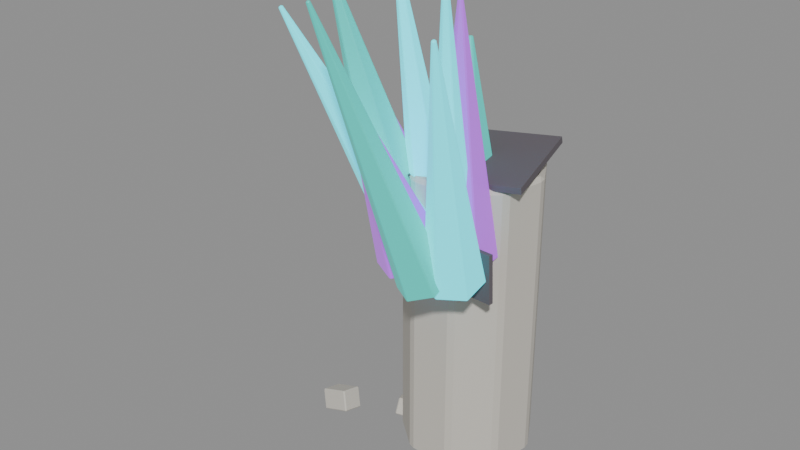 # Source: source.blend  (saved by Blender 4.2.67; exported with 4.5.12 LTS)
import bpy
from mathutils import Matrix  # noqa: F401  (used for matrix-valued properties, if any)

bpy.ops.wm.read_factory_settings(use_empty=True)
scene = bpy.context.scene
scene.name = 'crystal-ruins-crystal-growth-v05'

# ---- materials (node trees are filled in below, after node groups)
mat_crystalruins_stone = bpy.data.materials.new('CrystalRuins_Stone')
mat_crystalruins_stone.diffuse_color = (0.58, 0.55, 0.49, 1.0)
mat_crystalruins_fracture = bpy.data.materials.new('CrystalRuins_Fracture')
mat_crystalruins_fracture.diffuse_color = (0.12, 0.105, 0.12, 1.0)
mat_crystalruins_cyan = bpy.data.materials.new('CrystalRuins_Cyan')
mat_crystalruins_cyan.diffuse_color = (0.025, 0.72, 0.82, 1.0)
mat_crystalruins_violet = bpy.data.materials.new('CrystalRuins_Violet')
mat_crystalruins_violet.diffuse_color = (0.38, 0.08, 0.66, 1.0)
mat_crystalruins_turquoise = bpy.data.materials.new('CrystalRuins_Turquoise')
mat_crystalruins_turquoise.diffuse_color = (0.025, 0.48, 0.42, 1.0)

# ---- material node trees
mat_crystalruins_stone.use_nodes = True; mat_crystalruins_stone.node_tree.nodes.clear()
_N = mat_crystalruins_stone.node_tree.nodes; _L = mat_crystalruins_stone.node_tree.links
n0 = _N.new('ShaderNodeBsdfPrincipled'); n0.name = 'Principled BSDF'; n0.location = (10, 300)
n0.inputs[0].default_value = (0.58, 0.55, 0.49, 1.0)
n0.inputs[2].default_value = 0.82
n0.inputs[27].default_value = (0.58, 0.55, 0.49, 1.0)
n1 = _N.new('ShaderNodeOutputMaterial'); n1.name = 'Material Output'; n1.location = (300, 300)
_L.new(n0.outputs[0], n1.inputs[0])
n1.is_active_output = True
mat_crystalruins_fracture.use_nodes = True; mat_crystalruins_fracture.node_tree.nodes.clear()
_N = mat_crystalruins_fracture.node_tree.nodes; _L = mat_crystalruins_fracture.node_tree.links
n0 = _N.new('ShaderNodeBsdfPrincipled'); n0.name = 'Principled BSDF'; n0.location = (10, 300)
n0.inputs[0].default_value = (0.12, 0.105, 0.12, 1.0)
n0.inputs[2].default_value = 0.9
n0.inputs[27].default_value = (0.12, 0.105, 0.12, 1.0)
n1 = _N.new('ShaderNodeOutputMaterial'); n1.name = 'Material Output'; n1.location = (300, 300)
_L.new(n0.outputs[0], n1.inputs[0])
n1.is_active_output = True
mat_crystalruins_cyan.use_nodes = True; mat_crystalruins_cyan.node_tree.nodes.clear()
_N = mat_crystalruins_cyan.node_tree.nodes; _L = mat_crystalruins_cyan.node_tree.links
n0 = _N.new('ShaderNodeBsdfPrincipled'); n0.name = 'Principled BSDF'; n0.location = (10, 300)
n0.inputs[0].default_value = (0.025, 0.72, 0.82, 1.0)
n0.inputs[1].default_value = 0.08
n0.inputs[2].default_value = 0.26
n0.inputs[27].default_value = (0.025, 0.72, 0.82, 1.0)
n0.inputs[28].default_value = 1.15
n1 = _N.new('ShaderNodeOutputMaterial'); n1.name = 'Material Output'; n1.location = (300, 300)
_L.new(n0.outputs[0], n1.inputs[0])
n1.is_active_output = True
mat_crystalruins_violet.use_nodes = True; mat_crystalruins_violet.node_tree.nodes.clear()
_N = mat_crystalruins_violet.node_tree.nodes; _L = mat_crystalruins_violet.node_tree.links
n0 = _N.new('ShaderNodeBsdfPrincipled'); n0.name = 'Principled BSDF'; n0.location = (10, 300)
n0.inputs[0].default_value = (0.38, 0.08, 0.66, 1.0)
n0.inputs[1].default_value = 0.08
n0.inputs[2].default_value = 0.3
n0.inputs[27].default_value = (0.38, 0.08, 0.66, 1.0)
n0.inputs[28].default_value = 0.9
n1 = _N.new('ShaderNodeOutputMaterial'); n1.name = 'Material Output'; n1.location = (300, 300)
_L.new(n0.outputs[0], n1.inputs[0])
n1.is_active_output = True
mat_crystalruins_turquoise.use_nodes = True; mat_crystalruins_turquoise.node_tree.nodes.clear()
_N = mat_crystalruins_turquoise.node_tree.nodes; _L = mat_crystalruins_turquoise.node_tree.links
n0 = _N.new('ShaderNodeBsdfPrincipled'); n0.name = 'Principled BSDF'; n0.location = (10, 300)
n0.inputs[0].default_value = (0.025, 0.48, 0.42, 1.0)
n0.inputs[1].default_value = 0.05
n0.inputs[2].default_value = 0.34
n0.inputs[27].default_value = (0.025, 0.48, 0.42, 1.0)
n0.inputs[28].default_value = 0.7
n1 = _N.new('ShaderNodeOutputMaterial'); n1.name = 'Material Output'; n1.location = (300, 300)
_L.new(n0.outputs[0], n1.inputs[0])
n1.is_active_output = True

# ---- meshes
me_crystal_ruins_crystal_growth_v05_host_column_nocol_mesh = bpy.data.meshes.new('crystal-ruins-crystal-growth-v05_host_column_nocol_mesh')
me_crystal_ruins_crystal_growth_v05_host_column_nocol_mesh.from_pydata([(0.0, 1.039, -2.307), (0.0, 1.039, 2.307), (0.6677, 0.7957, -2.307), (0.6677, 0.7957, 2.307), (1.023, 0.1804, -2.307), (1.023, 0.1804, 2.307), (0.8996, -0.5194, -2.307), (0.8996, -0.5194, 2.307), (0.3553, -0.9761, -2.307), (0.3553, -0.9761, 2.307), (-0.3553, -0.9761, -2.307), (-0.3553, -0.9761, 2.307), (-0.8996, -0.5194, -2.307), (-0.8996, -0.5194, 2.307), (-1.023, 0.1804, -2.307), (-1.023, 0.1804, 2.307), (-0.6677, 0.7957, -2.307), (-0.6677, 0.7957, 2.307)], [], [(0, 1, 3, 2), (2, 3, 5, 4), (4, 5, 7, 6), (6, 7, 9, 8), (8, 9, 11, 10), (10, 11, 13, 12), (12, 13, 15, 14), (3, 1, 17, 15, 13, 11, 9, 7, 5), (14, 15, 17, 16), (16, 17, 1, 0), (0, 2, 4, 6, 8, 10, 12, 14, 16)])
me_crystal_ruins_crystal_growth_v05_host_column_nocol_mesh.materials.append(mat_crystalruins_stone)
me_crystal_ruins_crystal_growth_v05_host_column_nocol_mesh.update()
me_crystal_ruins_crystal_growth_v05_fracture_00_nocol_mesh = bpy.data.meshes.new('crystal-ruins-crystal-growth-v05_fracture_00_nocol_mesh')
me_crystal_ruins_crystal_growth_v05_fracture_00_nocol_mesh.from_pydata([(-0.8059, -0.9203, -0.2381), (-0.8132, -0.934, -0.1393), (-1.121, 0.542, -0.05866), (-1.128, 0.5283, 0.04013), (1.128, -0.5283, -0.04013), (1.121, -0.542, 0.05866), (0.8132, 0.934, 0.1393), (0.8059, 0.9203, 0.2381)], [], [(0, 1, 3, 2), (2, 3, 7, 6), (6, 7, 5, 4), (4, 5, 1, 0), (2, 6, 4, 0), (7, 3, 1, 5)])
me_crystal_ruins_crystal_growth_v05_fracture_00_nocol_mesh.materials.append(mat_crystalruins_fracture)
me_crystal_ruins_crystal_growth_v05_fracture_00_nocol_mesh.update()
me_crystal_ruins_crystal_growth_v05_fracture_01_nocol_mesh = bpy.data.meshes.new('crystal-ruins-crystal-growth-v05_fracture_01_nocol_mesh')
me_crystal_ruins_crystal_growth_v05_fracture_01_nocol_mesh.from_pydata([(-1.063, 0.09151, -0.4191), (-1.099, 0.0959, 0.3086), (-1.054, 0.161, -0.4191), (-1.091, 0.1654, 0.3086), (1.091, -0.1654, -0.3086), (1.054, -0.161, 0.4191), (1.099, -0.0959, -0.3086), (1.063, -0.09151, 0.4191)], [], [(0, 1, 3, 2), (2, 3, 7, 6), (6, 7, 5, 4), (4, 5, 1, 0), (2, 6, 4, 0), (7, 3, 1, 5)])
me_crystal_ruins_crystal_growth_v05_fracture_01_nocol_mesh.materials.append(mat_crystalruins_fracture)
me_crystal_ruins_crystal_growth_v05_fracture_01_nocol_mesh.update()
me_crystal_ruins_crystal_growth_v05_crystal_00_nocol_mesh = bpy.data.meshes.new('crystal-ruins-crystal-growth-v05_crystal_00_nocol_mesh')
me_crystal_ruins_crystal_growth_v05_crystal_00_nocol_mesh.from_pydata([(-0.1374, 0.6536, -2.006), (0.1393, -0.3087, 2.062), (0.1413, 0.4954, -2.051), (0.1616, -0.3213, 2.059), (0.1396, 0.176, -2.103), (0.1615, -0.3469, 2.055), (-0.1409, 0.0148, -2.11), (0.139, -0.3598, 2.054), (-0.4196, 0.173, -2.065), (0.1167, -0.3471, 2.057), (-0.4179, 0.4924, -2.014), (0.1169, -0.3216, 2.062)], [], [(0, 1, 3, 2), (2, 3, 5, 4), (4, 5, 7, 6), (6, 7, 9, 8), (3, 1, 11, 9, 7, 5), (8, 9, 11, 10), (10, 11, 1, 0), (0, 2, 4, 6, 8, 10)])
me_crystal_ruins_crystal_growth_v05_crystal_00_nocol_mesh.materials.append(mat_crystalruins_cyan)
me_crystal_ruins_crystal_growth_v05_crystal_00_nocol_mesh.update()
me_crystal_ruins_crystal_growth_v05_crystal_01_nocol_mesh = bpy.data.meshes.new('crystal-ruins-crystal-growth-v05_crystal_01_nocol_mesh')
me_crystal_ruins_crystal_growth_v05_crystal_01_nocol_mesh.from_pydata([(-0.02142, 0.6182, -1.795), (0.02164, -0.0941, 1.833), (0.3999, 0.3758, -1.818), (0.05534, -0.1135, 1.832), (0.3996, -0.1095, -1.853), (0.05532, -0.1523, 1.829), (-0.02183, -0.3524, -1.866), (0.02161, -0.1718, 1.828), (-0.4431, -0.1099, -1.843), (-0.0121, -0.1524, 1.83), (-0.4429, 0.3754, -1.808), (-0.01208, -0.1135, 1.832)], [], [(0, 1, 3, 2), (2, 3, 5, 4), (4, 5, 7, 6), (6, 7, 9, 8), (3, 1, 11, 9, 7, 5), (8, 9, 11, 10), (10, 11, 1, 0), (0, 2, 4, 6, 8, 10)])
me_crystal_ruins_crystal_growth_v05_crystal_01_nocol_mesh.materials.append(mat_crystalruins_violet)
me_crystal_ruins_crystal_growth_v05_crystal_01_nocol_mesh.update()
me_crystal_ruins_crystal_growth_v05_crystal_02_nocol_mesh = bpy.data.meshes.new('crystal-ruins-crystal-growth-v05_crystal_02_nocol_mesh')
me_crystal_ruins_crystal_growth_v05_crystal_02_nocol_mesh.from_pydata([(0.2201, 0.2576, -1.421), (-0.2127, 0.2767, 1.327), (0.6463, 0.01617, -1.31), (-0.1786, 0.2574, 1.336), (0.6395, -0.4785, -1.223), (-0.1791, 0.2178, 1.343), (0.2064, -0.7318, -1.247), (-0.2138, 0.1975, 1.341), (-0.2199, -0.4904, -1.358), (-0.2479, 0.2168, 1.332), (-0.213, 0.004314, -1.445), (-0.2473, 0.2564, 1.325)], [], [(0, 1, 3, 2), (2, 3, 5, 4), (4, 5, 7, 6), (6, 7, 9, 8), (3, 1, 11, 9, 7, 5), (8, 9, 11, 10), (10, 11, 1, 0), (0, 2, 4, 6, 8, 10)])
me_crystal_ruins_crystal_growth_v05_crystal_02_nocol_mesh.materials.append(mat_crystalruins_turquoise)
me_crystal_ruins_crystal_growth_v05_crystal_02_nocol_mesh.update()
me_crystal_ruins_crystal_growth_v05_crystal_03_nocol_mesh = bpy.data.meshes.new('crystal-ruins-crystal-growth-v05_crystal_03_nocol_mesh')
me_crystal_ruins_crystal_growth_v05_crystal_03_nocol_mesh.from_pydata([(0.582, 0.172, -1.974), (-0.5755, 0.2476, 1.929), (0.9035, -0.01701, -1.857), (-0.5497, 0.2325, 1.938), (0.8974, -0.4056, -1.815), (-0.5502, 0.2014, 1.941), (0.5699, -0.6051, -1.89), (-0.5764, 0.1855, 1.935), (0.2484, -0.4161, -2.007), (-0.6021, 0.2006, 1.926), (0.2545, -0.02753, -2.049), (-0.6017, 0.2317, 1.923)], [], [(0, 1, 3, 2), (2, 3, 5, 4), (4, 5, 7, 6), (6, 7, 9, 8), (3, 1, 11, 9, 7, 5), (8, 9, 11, 10), (10, 11, 1, 0), (0, 2, 4, 6, 8, 10)])
me_crystal_ruins_crystal_growth_v05_crystal_03_nocol_mesh.materials.append(mat_crystalruins_cyan)
me_crystal_ruins_crystal_growth_v05_crystal_03_nocol_mesh.update()
me_crystal_ruins_crystal_growth_v05_crystal_04_nocol_mesh = bpy.data.meshes.new('crystal-ruins-crystal-growth-v05_crystal_04_nocol_mesh')
me_crystal_ruins_crystal_growth_v05_crystal_04_nocol_mesh.from_pydata([(0.5344, 0.4649, -1.126), (-0.5401, -0.04572, 1.151), (0.8419, 0.2663, -0.9949), (-0.5155, -0.0616, 1.162), (0.8472, -0.1218, -1.018), (-0.515, -0.09265, 1.16), (0.5449, -0.3113, -1.173), (-0.5392, -0.1078, 1.148), (0.2373, -0.1128, -1.304), (-0.5638, -0.09192, 1.137), (0.2321, 0.2753, -1.281), (-0.5642, -0.06088, 1.139)], [], [(0, 1, 3, 2), (2, 3, 5, 4), (4, 5, 7, 6), (6, 7, 9, 8), (3, 1, 11, 9, 7, 5), (8, 9, 11, 10), (10, 11, 1, 0), (0, 2, 4, 6, 8, 10)])
me_crystal_ruins_crystal_growth_v05_crystal_04_nocol_mesh.materials.append(mat_crystalruins_violet)
me_crystal_ruins_crystal_growth_v05_crystal_04_nocol_mesh.update()
me_crystal_ruins_crystal_growth_v05_crystal_05_nocol_mesh = bpy.data.meshes.new('crystal-ruins-crystal-growth-v05_crystal_05_nocol_mesh')
me_crystal_ruins_crystal_growth_v05_crystal_05_nocol_mesh.from_pydata([(0.5671, 0.6375, -1.786), (-0.5727, -0.0854, 1.823), (0.9931, 0.3774, -1.67), (-0.5387, -0.1062, 1.832), (0.9983, -0.1338, -1.704), (-0.5382, -0.1471, 1.829), (0.5775, -0.3849, -1.854), (-0.5719, -0.1672, 1.817), (0.1516, -0.1248, -1.97), (-0.606, -0.1464, 1.808), (0.1464, 0.3864, -1.936), (-0.6064, -0.1055, 1.811)], [], [(0, 1, 3, 2), (2, 3, 5, 4), (4, 5, 7, 6), (6, 7, 9, 8), (3, 1, 11, 9, 7, 5), (8, 9, 11, 10), (10, 11, 1, 0), (0, 2, 4, 6, 8, 10)])
me_crystal_ruins_crystal_growth_v05_crystal_05_nocol_mesh.materials.append(mat_crystalruins_turquoise)
me_crystal_ruins_crystal_growth_v05_crystal_05_nocol_mesh.update()
me_crystal_ruins_crystal_growth_v05_crystal_06_nocol_mesh = bpy.data.meshes.new('crystal-ruins-crystal-growth-v05_crystal_06_nocol_mesh')
me_crystal_ruins_crystal_growth_v05_crystal_06_nocol_mesh.from_pydata([(0.6791, 0.9222, -1.569), (-0.7033, -0.497, 1.692), (1.02, 0.706, -1.494), (-0.676, -0.5143, 1.698), (1.043, 0.3123, -1.609), (-0.6742, -0.5458, 1.689), (0.7239, 0.1348, -1.797), (-0.6997, -0.56, 1.674), (0.3829, 0.351, -1.872), (-0.727, -0.5427, 1.668), (0.3605, 0.7448, -1.757), (-0.7288, -0.5112, 1.677)], [], [(0, 1, 3, 2), (2, 3, 5, 4), (4, 5, 7, 6), (6, 7, 9, 8), (3, 1, 11, 9, 7, 5), (8, 9, 11, 10), (10, 11, 1, 0), (0, 2, 4, 6, 8, 10)])
me_crystal_ruins_crystal_growth_v05_crystal_06_nocol_mesh.materials.append(mat_crystalruins_cyan)
me_crystal_ruins_crystal_growth_v05_crystal_06_nocol_mesh.update()
me_crystal_ruins_crystal_growth_v05_crystal_07_nocol_mesh = bpy.data.meshes.new('crystal-ruins-crystal-growth-v05_crystal_07_nocol_mesh')
me_crystal_ruins_crystal_growth_v05_crystal_07_nocol_mesh.from_pydata([(0.2282, 0.8517, -1.086), (-0.2427, -0.311, 1.238), (0.6774, 0.5897, -1.073), (-0.2068, -0.3319, 1.239), (0.6909, 0.08904, -1.213), (-0.2057, -0.372, 1.228), (0.2551, -0.1496, -1.367), (-0.2406, -0.3911, 1.215), (-0.1941, 0.1123, -1.381), (-0.2765, -0.3701, 1.214), (-0.2076, 0.613, -1.24), (-0.2776, -0.3301, 1.226)], [], [(0, 1, 3, 2), (2, 3, 5, 4), (4, 5, 7, 6), (6, 7, 9, 8), (3, 1, 11, 9, 7, 5), (8, 9, 11, 10), (10, 11, 1, 0), (0, 2, 4, 6, 8, 10)])
me_crystal_ruins_crystal_growth_v05_crystal_07_nocol_mesh.materials.append(mat_crystalruins_violet)
me_crystal_ruins_crystal_growth_v05_crystal_07_nocol_mesh.update()
me_crystal_ruins_crystal_growth_v05_crystal_08_nocol_mesh = bpy.data.meshes.new('crystal-ruins-crystal-growth-v05_crystal_08_nocol_mesh')
me_crystal_ruins_crystal_growth_v05_crystal_08_nocol_mesh.from_pydata([(0.2908, 1.029, -1.853), (-0.3003, -0.6457, 1.982), (0.6159, 0.8437, -1.867), (-0.2743, -0.6605, 1.981), (0.6247, 0.4892, -1.987), (-0.2735, -0.6888, 1.972), (0.3084, 0.3196, -2.093), (-0.2989, -0.7024, 1.963), (-0.01677, 0.5045, -2.079), (-0.3249, -0.6876, 1.964), (-0.02556, 0.8589, -1.959), (-0.3256, -0.6593, 1.974)], [], [(0, 1, 3, 2), (2, 3, 5, 4), (4, 5, 7, 6), (6, 7, 9, 8), (3, 1, 11, 9, 7, 5), (8, 9, 11, 10), (10, 11, 1, 0), (0, 2, 4, 6, 8, 10)])
me_crystal_ruins_crystal_growth_v05_crystal_08_nocol_mesh.materials.append(mat_crystalruins_turquoise)
me_crystal_ruins_crystal_growth_v05_crystal_08_nocol_mesh.update()
me_crystal_ruins_crystal_growth_v05_crystal_09_nocol_mesh = bpy.data.meshes.new('crystal-ruins-crystal-growth-v05_crystal_09_nocol_mesh')
me_crystal_ruins_crystal_growth_v05_crystal_09_nocol_mesh.from_pydata([(-0.2021, 0.928, -1.69), (0.2092, -0.4955, 1.816), (0.1536, 0.7334, -1.788), (0.2376, -0.511, 1.808), (0.147, 0.3329, -1.904), (0.2371, -0.5431, 1.799), (-0.2152, 0.127, -1.923), (0.2081, -0.5595, 1.797), (-0.5709, 0.3216, -1.825), (0.1797, -0.544, 1.805), (-0.5643, 0.7221, -1.709), (0.1802, -0.5119, 1.814)], [], [(0, 1, 3, 2), (2, 3, 5, 4), (4, 5, 7, 6), (6, 7, 9, 8), (3, 1, 11, 9, 7, 5), (8, 9, 11, 10), (10, 11, 1, 0), (0, 2, 4, 6, 8, 10)])
me_crystal_ruins_crystal_growth_v05_crystal_09_nocol_mesh.materials.append(mat_crystalruins_cyan)
me_crystal_ruins_crystal_growth_v05_crystal_09_nocol_mesh.update()
me_crystal_ruins_crystal_growth_v05_stone_10_nocol_mesh = bpy.data.meshes.new('crystal-ruins-crystal-growth-v05_stone_10_nocol_mesh')
me_crystal_ruins_crystal_growth_v05_stone_10_nocol_mesh.from_pydata([(-0.1888, -0.202, -0.1964), (-0.2921, -0.1287, 0.1149), (-0.1634, 0.1315, -0.2666), (-0.2667, 0.2048, 0.04475), (0.2667, -0.2048, -0.04475), (0.1634, -0.1315, 0.2666), (0.2921, 0.1287, -0.1149), (0.1888, 0.202, 0.1964)], [], [(0, 1, 3, 2), (2, 3, 7, 6), (6, 7, 5, 4), (4, 5, 1, 0), (2, 6, 4, 0), (7, 3, 1, 5)])
me_crystal_ruins_crystal_growth_v05_stone_10_nocol_mesh.materials.append(mat_crystalruins_stone)
me_crystal_ruins_crystal_growth_v05_stone_10_nocol_mesh.update()
me_crystal_ruins_crystal_growth_v05_stone_11_nocol_mesh = bpy.data.meshes.new('crystal-ruins-crystal-growth-v05_stone_11_nocol_mesh')
me_crystal_ruins_crystal_growth_v05_stone_11_nocol_mesh.from_pydata([(-0.1121, -0.2484, -0.04964), (-0.1162, -0.1456, 0.205), (-0.2355, -0.01748, -0.1448), (-0.2396, 0.08531, 0.1098), (0.2396, -0.08531, -0.1098), (0.2355, 0.01748, 0.1448), (0.1162, 0.1456, -0.205), (0.1121, 0.2484, 0.04964)], [], [(0, 1, 3, 2), (2, 3, 7, 6), (6, 7, 5, 4), (4, 5, 1, 0), (2, 6, 4, 0), (7, 3, 1, 5)])
me_crystal_ruins_crystal_growth_v05_stone_11_nocol_mesh.materials.append(mat_crystalruins_stone)
me_crystal_ruins_crystal_growth_v05_stone_11_nocol_mesh.update()

# ---- objects
ob_crystal_ruins_crystal_growth_v05_host_column_nocol = bpy.data.objects.new('crystal-ruins-crystal-growth-v05_host_column_nocol', me_crystal_ruins_crystal_growth_v05_host_column_nocol_mesh)
ob_crystal_ruins_crystal_growth_v05_fracture_00_nocol = bpy.data.objects.new('crystal-ruins-crystal-growth-v05_fracture_00_nocol', me_crystal_ruins_crystal_growth_v05_fracture_00_nocol_mesh)
ob_crystal_ruins_crystal_growth_v05_fracture_01_nocol = bpy.data.objects.new('crystal-ruins-crystal-growth-v05_fracture_01_nocol', me_crystal_ruins_crystal_growth_v05_fracture_01_nocol_mesh)
ob_crystal_ruins_crystal_growth_v05_crystal_00_nocol = bpy.data.objects.new('crystal-ruins-crystal-growth-v05_crystal_00_nocol', me_crystal_ruins_crystal_growth_v05_crystal_00_nocol_mesh)
ob_crystal_ruins_crystal_growth_v05_crystal_01_nocol = bpy.data.objects.new('crystal-ruins-crystal-growth-v05_crystal_01_nocol', me_crystal_ruins_crystal_growth_v05_crystal_01_nocol_mesh)
ob_crystal_ruins_crystal_growth_v05_crystal_02_nocol = bpy.data.objects.new('crystal-ruins-crystal-growth-v05_crystal_02_nocol', me_crystal_ruins_crystal_growth_v05_crystal_02_nocol_mesh)
ob_crystal_ruins_crystal_growth_v05_crystal_03_nocol = bpy.data.objects.new('crystal-ruins-crystal-growth-v05_crystal_03_nocol', me_crystal_ruins_crystal_growth_v05_crystal_03_nocol_mesh)
ob_crystal_ruins_crystal_growth_v05_crystal_04_nocol = bpy.data.objects.new('crystal-ruins-crystal-growth-v05_crystal_04_nocol', me_crystal_ruins_crystal_growth_v05_crystal_04_nocol_mesh)
ob_crystal_ruins_crystal_growth_v05_crystal_05_nocol = bpy.data.objects.new('crystal-ruins-crystal-growth-v05_crystal_05_nocol', me_crystal_ruins_crystal_growth_v05_crystal_05_nocol_mesh)
ob_crystal_ruins_crystal_growth_v05_crystal_06_nocol = bpy.data.objects.new('crystal-ruins-crystal-growth-v05_crystal_06_nocol', me_crystal_ruins_crystal_growth_v05_crystal_06_nocol_mesh)
ob_crystal_ruins_crystal_growth_v05_crystal_07_nocol = bpy.data.objects.new('crystal-ruins-crystal-growth-v05_crystal_07_nocol', me_crystal_ruins_crystal_growth_v05_crystal_07_nocol_mesh)
ob_crystal_ruins_crystal_growth_v05_crystal_08_nocol = bpy.data.objects.new('crystal-ruins-crystal-growth-v05_crystal_08_nocol', me_crystal_ruins_crystal_growth_v05_crystal_08_nocol_mesh)
ob_crystal_ruins_crystal_growth_v05_crystal_09_nocol = bpy.data.objects.new('crystal-ruins-crystal-growth-v05_crystal_09_nocol', me_crystal_ruins_crystal_growth_v05_crystal_09_nocol_mesh)
ob_crystal_ruins_crystal_growth_v05_stone_10_nocol = bpy.data.objects.new('crystal-ruins-crystal-growth-v05_stone_10_nocol', me_crystal_ruins_crystal_growth_v05_stone_10_nocol_mesh)
ob_crystal_ruins_crystal_growth_v05_stone_11_nocol = bpy.data.objects.new('crystal-ruins-crystal-growth-v05_stone_11_nocol', me_crystal_ruins_crystal_growth_v05_stone_11_nocol_mesh)

# ---- transforms, parenting, visibility, modifiers, constraints
ob_crystal_ruins_crystal_growth_v05_host_column_nocol.location = (0.5168, 1.031, 2.396)
_m = ob_crystal_ruins_crystal_growth_v05_host_column_nocol.modifiers.new('WeatheredEdges', 'BEVEL')
_m.width = 0.06
_m.width_pct = 0.06
ob_crystal_ruins_crystal_growth_v05_fracture_00_nocol.location = (0.5168, 1.031, 4.764)
_m = ob_crystal_ruins_crystal_growth_v05_fracture_00_nocol.modifiers.new('WeatheredEdges', 'BEVEL')
_m.width = 0.002
_m.width_pct = 0.002
ob_crystal_ruins_crystal_growth_v05_fracture_01_nocol.location = (0.5168, 0.087, 3.611)
_m = ob_crystal_ruins_crystal_growth_v05_fracture_01_nocol.modifiers.new('WeatheredEdges', 'BEVEL')
_m.width = 0.0014
_m.width_pct = 0.0014
ob_crystal_ruins_crystal_growth_v05_crystal_00_nocol.location = (1.018, -0.2641, 5.827)
ob_crystal_ruins_crystal_growth_v05_crystal_00_nocol.rotation_mode = 'QUATERNION'
ob_crystal_ruins_crystal_growth_v05_crystal_00_nocol.rotation_quaternion = (1.0, 0.0, 0.0, 0.0)
_m = ob_crystal_ruins_crystal_growth_v05_crystal_00_nocol.modifiers.new('WeatheredEdges', 'BEVEL')
_m.width = 0.009707
_m.width_pct = 0.009707
ob_crystal_ruins_crystal_growth_v05_crystal_01_nocol.location = (0.9506, 0.09859, 5.521)
ob_crystal_ruins_crystal_growth_v05_crystal_01_nocol.rotation_mode = 'QUATERNION'
ob_crystal_ruins_crystal_growth_v05_crystal_01_nocol.rotation_quaternion = (1.0, 0.0, 0.0, 0.0)
_m = ob_crystal_ruins_crystal_growth_v05_crystal_01_nocol.modifiers.new('WeatheredEdges', 'BEVEL')
_m.width = 0.0146
_m.width_pct = 0.0146
ob_crystal_ruins_crystal_growth_v05_crystal_02_nocol.location = (0.4336, 0.9907, 5.078)
ob_crystal_ruins_crystal_growth_v05_crystal_02_nocol.rotation_mode = 'QUATERNION'
ob_crystal_ruins_crystal_growth_v05_crystal_02_nocol.rotation_quaternion = (1.0, 0.0, 0.0, 0.0)
_m = ob_crystal_ruins_crystal_growth_v05_crystal_02_nocol.modifiers.new('WeatheredEdges', 'BEVEL')
_m.width = 0.01507
_m.width_pct = 0.01507
ob_crystal_ruins_crystal_growth_v05_crystal_03_nocol.location = (-0.1254, 0.5189, 5.631)
ob_crystal_ruins_crystal_growth_v05_crystal_03_nocol.rotation_mode = 'QUATERNION'
ob_crystal_ruins_crystal_growth_v05_crystal_03_nocol.rotation_quaternion = (1.0, 0.0, 0.0, 0.0)
_m = ob_crystal_ruins_crystal_growth_v05_crystal_03_nocol.modifiers.new('WeatheredEdges', 'BEVEL')
_m.width = 0.01173
_m.width_pct = 0.01173
ob_crystal_ruins_crystal_growth_v05_crystal_04_nocol.location = (-0.47, 0.4328, 4.917)
ob_crystal_ruins_crystal_growth_v05_crystal_04_nocol.rotation_mode = 'QUATERNION'
ob_crystal_ruins_crystal_growth_v05_crystal_04_nocol.rotation_quaternion = (1.0, 0.0, 0.0, 0.0)
_m = ob_crystal_ruins_crystal_growth_v05_crystal_04_nocol.modifiers.new('WeatheredEdges', 'BEVEL')
_m.width = 0.01167
_m.width_pct = 0.01167
ob_crystal_ruins_crystal_growth_v05_crystal_05_nocol.location = (-0.6327, 0.1279, 5.511)
ob_crystal_ruins_crystal_growth_v05_crystal_05_nocol.rotation_mode = 'QUATERNION'
ob_crystal_ruins_crystal_growth_v05_crystal_05_nocol.rotation_quaternion = (1.0, 0.0, 0.0, 0.0)
_m = ob_crystal_ruins_crystal_growth_v05_crystal_05_nocol.modifiers.new('WeatheredEdges', 'BEVEL')
_m.width = 0.01537
_m.width_pct = 0.01537
ob_crystal_ruins_crystal_growth_v05_crystal_06_nocol.location = (-0.3488, -0.5455, 5.409)
ob_crystal_ruins_crystal_growth_v05_crystal_06_nocol.rotation_mode = 'QUATERNION'
ob_crystal_ruins_crystal_growth_v05_crystal_06_nocol.rotation_quaternion = (1.0, 0.0, 0.0, 0.0)
_m = ob_crystal_ruins_crystal_growth_v05_crystal_06_nocol.modifiers.new('WeatheredEdges', 'BEVEL')
_m.width = 0.01232
_m.width_pct = 0.01232
ob_crystal_ruins_crystal_growth_v05_crystal_07_nocol.location = (0.2258, -0.6392, 4.962)
ob_crystal_ruins_crystal_growth_v05_crystal_07_nocol.rotation_mode = 'QUATERNION'
ob_crystal_ruins_crystal_growth_v05_crystal_07_nocol.rotation_quaternion = (1.0, 0.0, 0.0, 0.0)
_m = ob_crystal_ruins_crystal_growth_v05_crystal_07_nocol.modifiers.new('WeatheredEdges', 'BEVEL')
_m.width = 0.01561
_m.width_pct = 0.01561
ob_crystal_ruins_crystal_growth_v05_crystal_08_nocol.location = (0.6745, -1.355, 5.647)
ob_crystal_ruins_crystal_growth_v05_crystal_08_nocol.rotation_mode = 'QUATERNION'
ob_crystal_ruins_crystal_growth_v05_crystal_08_nocol.rotation_quaternion = (1.0, 0.0, 0.0, 0.0)
_m = ob_crystal_ruins_crystal_growth_v05_crystal_08_nocol.modifiers.new('WeatheredEdges', 'BEVEL')
_m.width = 0.01123
_m.width_pct = 0.01123
ob_crystal_ruins_crystal_growth_v05_crystal_09_nocol.location = (1.442, -0.8859, 5.475)
ob_crystal_ruins_crystal_growth_v05_crystal_09_nocol.rotation_mode = 'QUATERNION'
ob_crystal_ruins_crystal_growth_v05_crystal_09_nocol.rotation_quaternion = (1.0, 0.0, 0.0, 0.0)
_m = ob_crystal_ruins_crystal_growth_v05_crystal_09_nocol.modifiers.new('WeatheredEdges', 'BEVEL')
_m.width = 0.01251
_m.width_pct = 0.01251
ob_crystal_ruins_crystal_growth_v05_stone_10_nocol.location = (-1.394, 0.2094, 0.2569)
_m = ob_crystal_ruins_crystal_growth_v05_stone_10_nocol.modifiers.new('WeatheredEdges', 'BEVEL')
_m.width = 0.01848
_m.width_pct = 0.01848
ob_crystal_ruins_crystal_growth_v05_stone_11_nocol.location = (-0.4131, 0.7576, 0.2262)
_m = ob_crystal_ruins_crystal_growth_v05_stone_11_nocol.modifiers.new('WeatheredEdges', 'BEVEL')
_m.width = 0.01511
_m.width_pct = 0.01511

# ---- collection membership
scene.collection.objects.link(ob_crystal_ruins_crystal_growth_v05_host_column_nocol)
scene.collection.objects.link(ob_crystal_ruins_crystal_growth_v05_fracture_00_nocol)
scene.collection.objects.link(ob_crystal_ruins_crystal_growth_v05_fracture_01_nocol)
scene.collection.objects.link(ob_crystal_ruins_crystal_growth_v05_crystal_00_nocol)
scene.collection.objects.link(ob_crystal_ruins_crystal_growth_v05_crystal_01_nocol)
scene.collection.objects.link(ob_crystal_ruins_crystal_growth_v05_crystal_02_nocol)
scene.collection.objects.link(ob_crystal_ruins_crystal_growth_v05_crystal_03_nocol)
scene.collection.objects.link(ob_crystal_ruins_crystal_growth_v05_crystal_04_nocol)
scene.collection.objects.link(ob_crystal_ruins_crystal_growth_v05_crystal_05_nocol)
scene.collection.objects.link(ob_crystal_ruins_crystal_growth_v05_crystal_06_nocol)
scene.collection.objects.link(ob_crystal_ruins_crystal_growth_v05_crystal_07_nocol)
scene.collection.objects.link(ob_crystal_ruins_crystal_growth_v05_crystal_08_nocol)
scene.collection.objects.link(ob_crystal_ruins_crystal_growth_v05_crystal_09_nocol)
scene.collection.objects.link(ob_crystal_ruins_crystal_growth_v05_stone_10_nocol)
scene.collection.objects.link(ob_crystal_ruins_crystal_growth_v05_stone_11_nocol)

# ---- scene / render settings (as saved in the file)
scene.frame_start = 1; scene.frame_end = 1; scene.frame_set(1)
scene.render.engine = 'BLENDER_EEVEE_NEXT'
bpy.context.view_layer.update()

# ---- added for rendering (the .blend has no active camera and no usable light): camera, sun + grey world if the file has none
cam_auto = bpy.data.cameras.new('AutoCamera')
cam_auto.lens = 50.0
cam_auto.sensor_width = 36.0
cam_auto.clip_end = 1000.0
ob_auto_camera = bpy.data.objects.new('AutoCamera', cam_auto)
scene.collection.objects.link(ob_auto_camera)
ob_auto_camera.location = (8.79153, -10.5498, 10.977)
ob_auto_camera.rotation_euler = (1.09748, -7.21219e-08, 0.694738)
scene.camera = ob_auto_camera
light_auto_sun = bpy.data.lights.new('AutoSun', 'SUN')
light_auto_sun.energy = 3.0
light_auto_sun.angle = 0.0523599
ob_auto_sun = bpy.data.objects.new('AutoSun', light_auto_sun)
scene.collection.objects.link(ob_auto_sun)
ob_auto_sun.rotation_euler = (0.872665, 0.174533, 0.523599)
if scene.world is None:
    world_auto = bpy.data.worlds.new('AutoWorld')
    world_auto.color = (0.3, 0.3, 0.3)
    scene.world = world_auto
bpy.context.view_layer.update()
